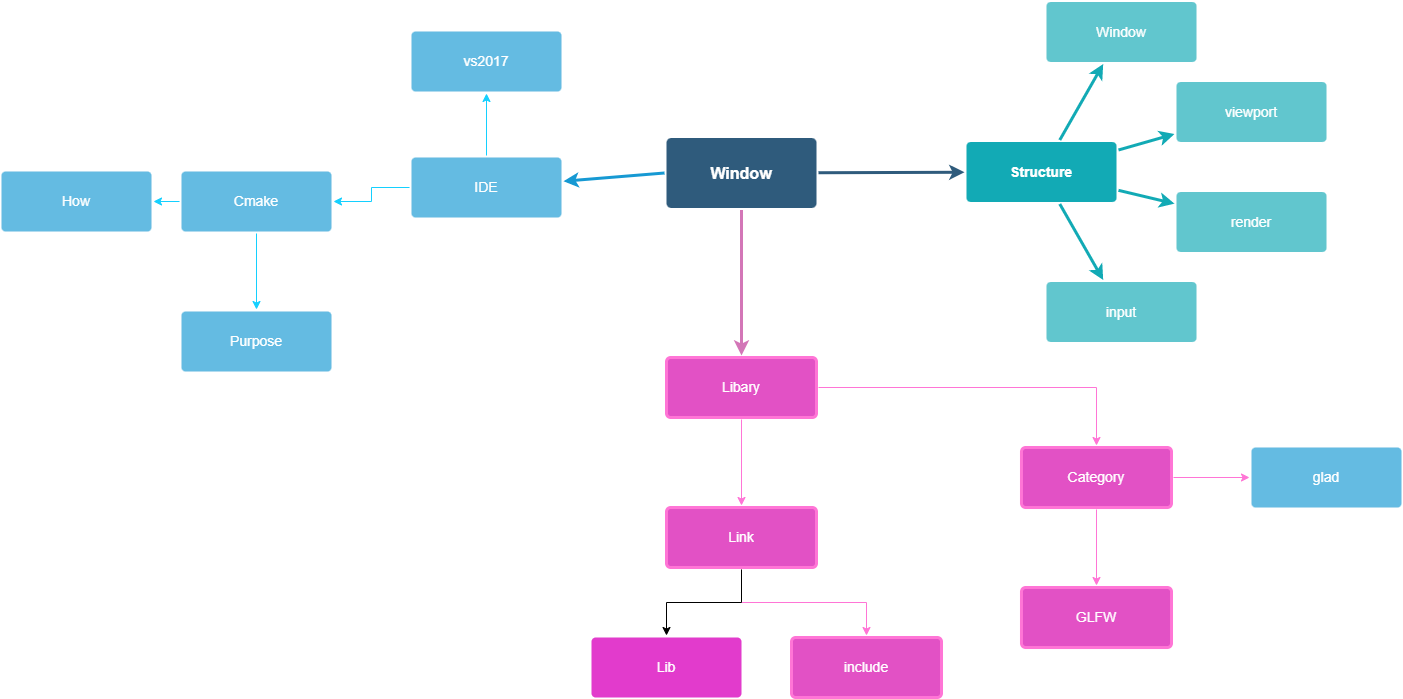

The diagram above was exported from draw.io. Its source (the exported page's mxGraphModel, read from the mxfile embedded in the PNG):
<mxGraphModel dx="4192" dy="1723" grid="1" gridSize="10" guides="1" tooltips="1" connect="1" arrows="1" fold="1" page="1" pageScale="1" pageWidth="1169" pageHeight="827" background="none" math="0" shadow="0">
  <root>
    <mxCell id="0" />
    <mxCell id="1" parent="0" />
    <mxCell id="1746" value="" style="edgeStyle=none;rounded=0;jumpStyle=none;html=1;shadow=0;labelBackgroundColor=none;startArrow=none;startFill=0;endArrow=classic;endFill=1;jettySize=auto;orthogonalLoop=1;strokeColor=#2F5B7C;strokeWidth=3;fontFamily=Helvetica;fontSize=16;fontColor=#23445D;spacing=5;" parent="1" source="1749" target="1771" edge="1">
      <mxGeometry relative="1" as="geometry" />
    </mxCell>
    <mxCell id="1749" value="Window" style="rounded=1;whiteSpace=wrap;html=1;shadow=0;labelBackgroundColor=none;strokeColor=none;strokeWidth=3;fillColor=#2F5B7C;fontFamily=Helvetica;fontSize=16;fontColor=#FFFFFF;align=center;fontStyle=1;spacing=5;arcSize=7;perimeterSpacing=2;" parent="1" vertex="1">
      <mxGeometry x="495" y="380.5" width="150" height="70" as="geometry" />
    </mxCell>
    <mxCell id="1758" value="" style="edgeStyle=none;rounded=0;jumpStyle=none;html=1;shadow=0;labelBackgroundColor=none;startArrow=none;startFill=0;endArrow=classic;endFill=1;jettySize=auto;orthogonalLoop=1;strokeColor=#1699D3;strokeWidth=3;fontFamily=Helvetica;fontSize=14;fontColor=#FFFFFF;spacing=5;exitX=0;exitY=0.5;exitDx=0;exitDy=0;" parent="1" source="1749" target="1762" edge="1">
      <mxGeometry relative="1" as="geometry" />
    </mxCell>
    <mxCell id="1759" value="" style="edgeStyle=none;rounded=0;jumpStyle=none;html=1;shadow=0;labelBackgroundColor=none;startArrow=none;startFill=0;endArrow=classic;endFill=1;jettySize=auto;orthogonalLoop=1;strokeColor=#D376B7;strokeWidth=3;fontFamily=Helvetica;fontSize=14;fontColor=#FFFFFF;spacing=5;exitX=0.5;exitY=1;exitDx=0;exitDy=0;" parent="1" source="1749" target="1761" edge="1">
      <mxGeometry relative="1" as="geometry">
        <mxPoint x="603.4728033472802" y="632.5" as="sourcePoint" />
      </mxGeometry>
    </mxCell>
    <mxCell id="mzcG2vxcJZtaXzqWpj_y-1784" value="" style="edgeStyle=orthogonalEdgeStyle;rounded=0;orthogonalLoop=1;jettySize=auto;html=1;strokeColor=#FF75D6;" edge="1" parent="1" source="1761" target="mzcG2vxcJZtaXzqWpj_y-1783">
      <mxGeometry relative="1" as="geometry" />
    </mxCell>
    <mxCell id="mzcG2vxcJZtaXzqWpj_y-1786" value="" style="edgeStyle=orthogonalEdgeStyle;rounded=0;orthogonalLoop=1;jettySize=auto;html=1;strokeColor=#FF75D6;" edge="1" parent="1" source="1761" target="mzcG2vxcJZtaXzqWpj_y-1785">
      <mxGeometry relative="1" as="geometry" />
    </mxCell>
    <mxCell id="1761" value="Libary" style="rounded=1;whiteSpace=wrap;html=1;shadow=0;labelBackgroundColor=none;strokeColor=#FF75D6;strokeWidth=3;fillColor=#E251C5;fontFamily=Helvetica;fontSize=14;fontColor=#FFFFFF;align=center;spacing=5;arcSize=7;perimeterSpacing=2;" parent="1" vertex="1">
      <mxGeometry x="495" y="600" width="150" height="60" as="geometry" />
    </mxCell>
    <mxCell id="mzcG2vxcJZtaXzqWpj_y-1798" value="" style="edgeStyle=orthogonalEdgeStyle;rounded=0;orthogonalLoop=1;jettySize=auto;html=1;strokeColor=#14D0FF;" edge="1" parent="1" source="1762" target="mzcG2vxcJZtaXzqWpj_y-1797">
      <mxGeometry relative="1" as="geometry" />
    </mxCell>
    <mxCell id="mzcG2vxcJZtaXzqWpj_y-1810" value="" style="edgeStyle=orthogonalEdgeStyle;rounded=0;orthogonalLoop=1;jettySize=auto;html=1;strokeColor=#14D0FF;" edge="1" parent="1" source="1762" target="mzcG2vxcJZtaXzqWpj_y-1809">
      <mxGeometry relative="1" as="geometry" />
    </mxCell>
    <mxCell id="1762" value="IDE" style="rounded=1;whiteSpace=wrap;html=1;shadow=0;labelBackgroundColor=none;strokeColor=none;strokeWidth=3;fillColor=#64bbe2;fontFamily=Helvetica;fontSize=14;fontColor=#FFFFFF;align=center;spacing=5;arcSize=7;perimeterSpacing=2;" parent="1" vertex="1">
      <mxGeometry x="240" y="400" width="150" height="60" as="geometry" />
    </mxCell>
    <mxCell id="1771" value="Structure" style="rounded=1;whiteSpace=wrap;html=1;shadow=0;labelBackgroundColor=none;strokeColor=none;strokeWidth=3;fillColor=#12aab5;fontFamily=Helvetica;fontSize=14;fontColor=#FFFFFF;align=center;spacing=5;fontStyle=1;arcSize=7;perimeterSpacing=2;" parent="1" vertex="1">
      <mxGeometry x="795" y="384.4999999999999" width="150" height="60" as="geometry" />
    </mxCell>
    <mxCell id="1772" value="input" style="rounded=1;whiteSpace=wrap;html=1;shadow=0;labelBackgroundColor=none;strokeColor=none;strokeWidth=3;fillColor=#61c6ce;fontFamily=Helvetica;fontSize=14;fontColor=#FFFFFF;align=center;spacing=5;fontStyle=0;arcSize=7;perimeterSpacing=2;" parent="1" vertex="1">
      <mxGeometry x="875" y="524.5" width="150" height="60" as="geometry" />
    </mxCell>
    <mxCell id="1773" value="" style="edgeStyle=none;rounded=1;jumpStyle=none;html=1;shadow=0;labelBackgroundColor=none;startArrow=none;startFill=0;jettySize=auto;orthogonalLoop=1;strokeColor=#12AAB5;strokeWidth=3;fontFamily=Helvetica;fontSize=14;fontColor=#FFFFFF;spacing=5;fontStyle=1;fillColor=#b0e3e6;" parent="1" source="1771" target="1772" edge="1">
      <mxGeometry relative="1" as="geometry" />
    </mxCell>
    <mxCell id="1774" value="render" style="rounded=1;whiteSpace=wrap;html=1;shadow=0;labelBackgroundColor=none;strokeColor=none;strokeWidth=3;fillColor=#61c6ce;fontFamily=Helvetica;fontSize=14;fontColor=#FFFFFF;align=center;spacing=5;fontStyle=0;arcSize=7;perimeterSpacing=2;" parent="1" vertex="1">
      <mxGeometry x="1005" y="434.5" width="150" height="60" as="geometry" />
    </mxCell>
    <mxCell id="1775" value="" style="edgeStyle=none;rounded=1;jumpStyle=none;html=1;shadow=0;labelBackgroundColor=none;startArrow=none;startFill=0;jettySize=auto;orthogonalLoop=1;strokeColor=#12AAB5;strokeWidth=3;fontFamily=Helvetica;fontSize=14;fontColor=#FFFFFF;spacing=5;fontStyle=1;fillColor=#b0e3e6;" parent="1" source="1771" target="1774" edge="1">
      <mxGeometry relative="1" as="geometry" />
    </mxCell>
    <mxCell id="1776" value="viewport" style="rounded=1;whiteSpace=wrap;html=1;shadow=0;labelBackgroundColor=none;strokeColor=none;strokeWidth=3;fillColor=#61c6ce;fontFamily=Helvetica;fontSize=14;fontColor=#FFFFFF;align=center;spacing=5;fontStyle=0;arcSize=7;perimeterSpacing=2;" parent="1" vertex="1">
      <mxGeometry x="1005" y="324.5" width="150" height="60" as="geometry" />
    </mxCell>
    <mxCell id="1777" value="" style="edgeStyle=none;rounded=1;jumpStyle=none;html=1;shadow=0;labelBackgroundColor=none;startArrow=none;startFill=0;jettySize=auto;orthogonalLoop=1;strokeColor=#12AAB5;strokeWidth=3;fontFamily=Helvetica;fontSize=14;fontColor=#FFFFFF;spacing=5;fontStyle=1;fillColor=#b0e3e6;" parent="1" source="1771" target="1776" edge="1">
      <mxGeometry relative="1" as="geometry" />
    </mxCell>
    <mxCell id="1778" value="Window" style="rounded=1;whiteSpace=wrap;html=1;shadow=0;labelBackgroundColor=none;strokeColor=none;strokeWidth=3;fillColor=#61c6ce;fontFamily=Helvetica;fontSize=14;fontColor=#FFFFFF;align=center;spacing=5;fontStyle=0;arcSize=7;perimeterSpacing=2;" parent="1" vertex="1">
      <mxGeometry x="875" y="244.5" width="150" height="60" as="geometry" />
    </mxCell>
    <mxCell id="1779" value="" style="edgeStyle=none;rounded=1;jumpStyle=none;html=1;shadow=0;labelBackgroundColor=none;startArrow=none;startFill=0;jettySize=auto;orthogonalLoop=1;strokeColor=#12AAB5;strokeWidth=3;fontFamily=Helvetica;fontSize=14;fontColor=#FFFFFF;spacing=5;fontStyle=1;fillColor=#b0e3e6;" parent="1" source="1771" target="1778" edge="1">
      <mxGeometry relative="1" as="geometry" />
    </mxCell>
    <mxCell id="mzcG2vxcJZtaXzqWpj_y-1788" value="" style="edgeStyle=orthogonalEdgeStyle;rounded=0;orthogonalLoop=1;jettySize=auto;html=1;strokeColor=#FF75D6;" edge="1" parent="1" source="mzcG2vxcJZtaXzqWpj_y-1783" target="mzcG2vxcJZtaXzqWpj_y-1787">
      <mxGeometry relative="1" as="geometry" />
    </mxCell>
    <mxCell id="mzcG2vxcJZtaXzqWpj_y-1790" value="" style="edgeStyle=orthogonalEdgeStyle;rounded=0;orthogonalLoop=1;jettySize=auto;html=1;strokeColor=#FF75D6;" edge="1" parent="1" source="mzcG2vxcJZtaXzqWpj_y-1783" target="mzcG2vxcJZtaXzqWpj_y-1789">
      <mxGeometry relative="1" as="geometry" />
    </mxCell>
    <mxCell id="mzcG2vxcJZtaXzqWpj_y-1783" value="Category" style="rounded=1;whiteSpace=wrap;html=1;shadow=0;labelBackgroundColor=none;strokeColor=#FF75D6;strokeWidth=3;fillColor=#E251C5;fontFamily=Helvetica;fontSize=14;fontColor=#FFFFFF;align=center;spacing=5;arcSize=7;perimeterSpacing=2;" vertex="1" parent="1">
      <mxGeometry x="850" y="690" width="150" height="60" as="geometry" />
    </mxCell>
    <mxCell id="mzcG2vxcJZtaXzqWpj_y-1792" value="" style="edgeStyle=orthogonalEdgeStyle;rounded=0;orthogonalLoop=1;jettySize=auto;html=1;strokeColor=#FF75D6;" edge="1" parent="1" source="mzcG2vxcJZtaXzqWpj_y-1785" target="mzcG2vxcJZtaXzqWpj_y-1791">
      <mxGeometry relative="1" as="geometry" />
    </mxCell>
    <mxCell id="mzcG2vxcJZtaXzqWpj_y-1796" value="" style="edgeStyle=orthogonalEdgeStyle;rounded=0;orthogonalLoop=1;jettySize=auto;html=1;" edge="1" parent="1" source="mzcG2vxcJZtaXzqWpj_y-1785" target="mzcG2vxcJZtaXzqWpj_y-1795">
      <mxGeometry relative="1" as="geometry" />
    </mxCell>
    <mxCell id="mzcG2vxcJZtaXzqWpj_y-1785" value="Link" style="rounded=1;whiteSpace=wrap;html=1;shadow=0;labelBackgroundColor=none;strokeColor=#FF75D6;strokeWidth=3;fillColor=#E251C5;fontFamily=Helvetica;fontSize=14;fontColor=#FFFFFF;align=center;spacing=5;arcSize=7;perimeterSpacing=2;" vertex="1" parent="1">
      <mxGeometry x="495" y="750" width="150" height="60" as="geometry" />
    </mxCell>
    <mxCell id="mzcG2vxcJZtaXzqWpj_y-1787" value="glad" style="rounded=1;whiteSpace=wrap;html=1;shadow=0;labelBackgroundColor=none;strokeColor=none;strokeWidth=3;fillColor=#64bbe2;fontFamily=Helvetica;fontSize=14;fontColor=#FFFFFF;align=center;spacing=5;arcSize=7;perimeterSpacing=2;" vertex="1" parent="1">
      <mxGeometry x="1080" y="690" width="150" height="60" as="geometry" />
    </mxCell>
    <mxCell id="mzcG2vxcJZtaXzqWpj_y-1789" value="GLFW" style="rounded=1;whiteSpace=wrap;html=1;shadow=0;labelBackgroundColor=none;strokeColor=#FF75D6;strokeWidth=3;fillColor=#E251C5;fontFamily=Helvetica;fontSize=14;fontColor=#FFFFFF;align=center;spacing=5;arcSize=7;perimeterSpacing=2;" vertex="1" parent="1">
      <mxGeometry x="850" y="830" width="150" height="60" as="geometry" />
    </mxCell>
    <mxCell id="mzcG2vxcJZtaXzqWpj_y-1791" value="include" style="rounded=1;whiteSpace=wrap;html=1;shadow=0;labelBackgroundColor=none;strokeColor=#FF75D6;strokeWidth=3;fillColor=#E251C5;fontFamily=Helvetica;fontSize=14;fontColor=#FFFFFF;align=center;spacing=5;arcSize=7;perimeterSpacing=2;" vertex="1" parent="1">
      <mxGeometry x="620" y="880" width="150" height="60" as="geometry" />
    </mxCell>
    <mxCell id="mzcG2vxcJZtaXzqWpj_y-1795" value="Lib" style="rounded=1;whiteSpace=wrap;html=1;shadow=0;labelBackgroundColor=none;strokeColor=none;strokeWidth=3;fillColor=#E23BCC;fontFamily=Helvetica;fontSize=14;fontColor=#FFFFFF;align=center;spacing=5;arcSize=7;perimeterSpacing=2;" vertex="1" parent="1">
      <mxGeometry x="420" y="880" width="150" height="60" as="geometry" />
    </mxCell>
    <mxCell id="mzcG2vxcJZtaXzqWpj_y-1806" value="" style="edgeStyle=orthogonalEdgeStyle;rounded=0;orthogonalLoop=1;jettySize=auto;html=1;strokeColor=#14D0FF;" edge="1" parent="1" source="mzcG2vxcJZtaXzqWpj_y-1797" target="mzcG2vxcJZtaXzqWpj_y-1799">
      <mxGeometry relative="1" as="geometry" />
    </mxCell>
    <mxCell id="mzcG2vxcJZtaXzqWpj_y-1808" value="" style="edgeStyle=orthogonalEdgeStyle;rounded=0;orthogonalLoop=1;jettySize=auto;html=1;strokeColor=#14D0FF;" edge="1" parent="1" source="mzcG2vxcJZtaXzqWpj_y-1797" target="mzcG2vxcJZtaXzqWpj_y-1807">
      <mxGeometry relative="1" as="geometry" />
    </mxCell>
    <mxCell id="mzcG2vxcJZtaXzqWpj_y-1797" value="Cmake" style="rounded=1;whiteSpace=wrap;html=1;shadow=0;labelBackgroundColor=none;strokeColor=none;strokeWidth=3;fillColor=#64bbe2;fontFamily=Helvetica;fontSize=14;fontColor=#FFFFFF;align=center;spacing=5;arcSize=7;perimeterSpacing=2;" vertex="1" parent="1">
      <mxGeometry x="10" y="414" width="150" height="60" as="geometry" />
    </mxCell>
    <mxCell id="mzcG2vxcJZtaXzqWpj_y-1799" value="How" style="rounded=1;whiteSpace=wrap;html=1;shadow=0;labelBackgroundColor=none;strokeColor=none;strokeWidth=3;fillColor=#64bbe2;fontFamily=Helvetica;fontSize=14;fontColor=#FFFFFF;align=center;spacing=5;arcSize=7;perimeterSpacing=2;" vertex="1" parent="1">
      <mxGeometry x="-170" y="414" width="150" height="60" as="geometry" />
    </mxCell>
    <mxCell id="mzcG2vxcJZtaXzqWpj_y-1807" value="Purpose" style="rounded=1;whiteSpace=wrap;html=1;shadow=0;labelBackgroundColor=none;strokeColor=none;strokeWidth=3;fillColor=#64bbe2;fontFamily=Helvetica;fontSize=14;fontColor=#FFFFFF;align=center;spacing=5;arcSize=7;perimeterSpacing=2;" vertex="1" parent="1">
      <mxGeometry x="10" y="554" width="150" height="60" as="geometry" />
    </mxCell>
    <mxCell id="mzcG2vxcJZtaXzqWpj_y-1809" value="vs2017" style="rounded=1;whiteSpace=wrap;html=1;shadow=0;labelBackgroundColor=none;strokeColor=none;strokeWidth=3;fillColor=#64bbe2;fontFamily=Helvetica;fontSize=14;fontColor=#FFFFFF;align=center;spacing=5;arcSize=7;perimeterSpacing=2;" vertex="1" parent="1">
      <mxGeometry x="240" y="274" width="150" height="60" as="geometry" />
    </mxCell>
  </root>
</mxGraphModel>